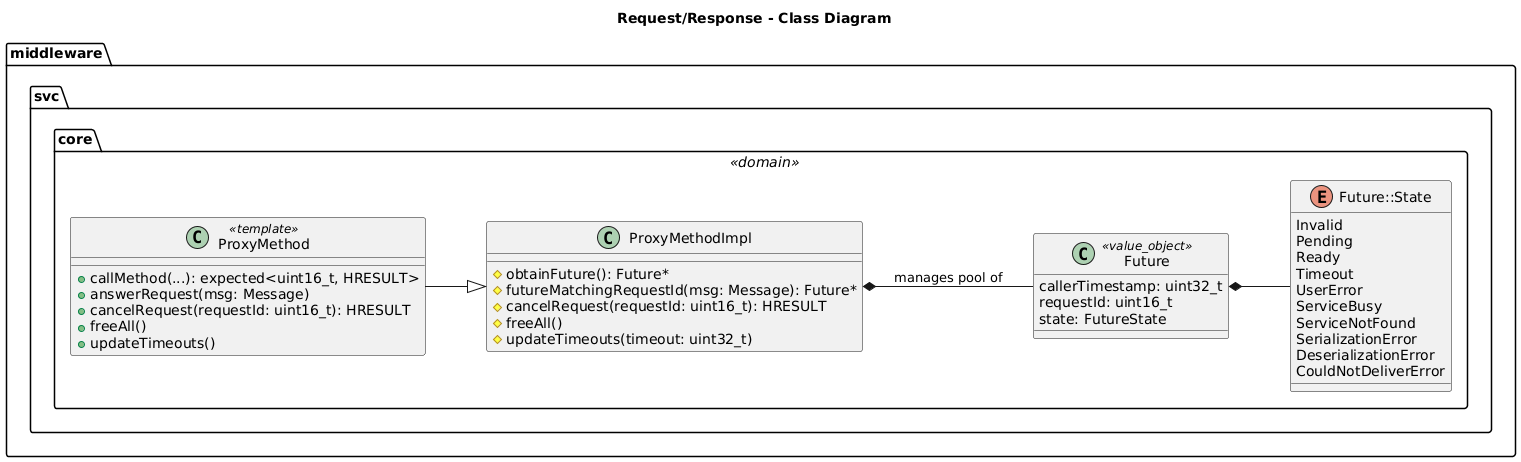

The diagram above was rendered by PlantUML. Its source (embedded in the PNG):
@startuml request_response

title Request/Response - Class Diagram

skinparam classFontSize 14
skinparam shadowing false

left to right direction

namespace middleware.svc {
  namespace core <<domain>> {

    enum "Future::State" as FutureState {
        Invalid
        Pending
        Ready
        Timeout
        UserError
        ServiceBusy
        ServiceNotFound
        SerializationError
        DeserializationError
        CouldNotDeliverError
    }

    class Future <<value_object>> {
        callerTimestamp: uint32_t
        requestId: uint16_t
        state: FutureState
    }

    class ProxyMethodImpl {
        #obtainFuture(): Future*
        #futureMatchingRequestId(msg: Message): Future*
        #cancelRequest(requestId: uint16_t): HRESULT
        #freeAll()
        #updateTimeouts(timeout: uint32_t)
    }

    class ProxyMethod <<template>> {
        +callMethod(...): expected<uint16_t, HRESULT>
        +answerRequest(msg: Message)
        +cancelRequest(requestId: uint16_t): HRESULT
        +freeAll()
        +updateTimeouts()
    }

  }
}

ProxyMethodImpl *-- Future : manages pool of
ProxyMethod --|> ProxyMethodImpl
Future *-- FutureState

@enduml